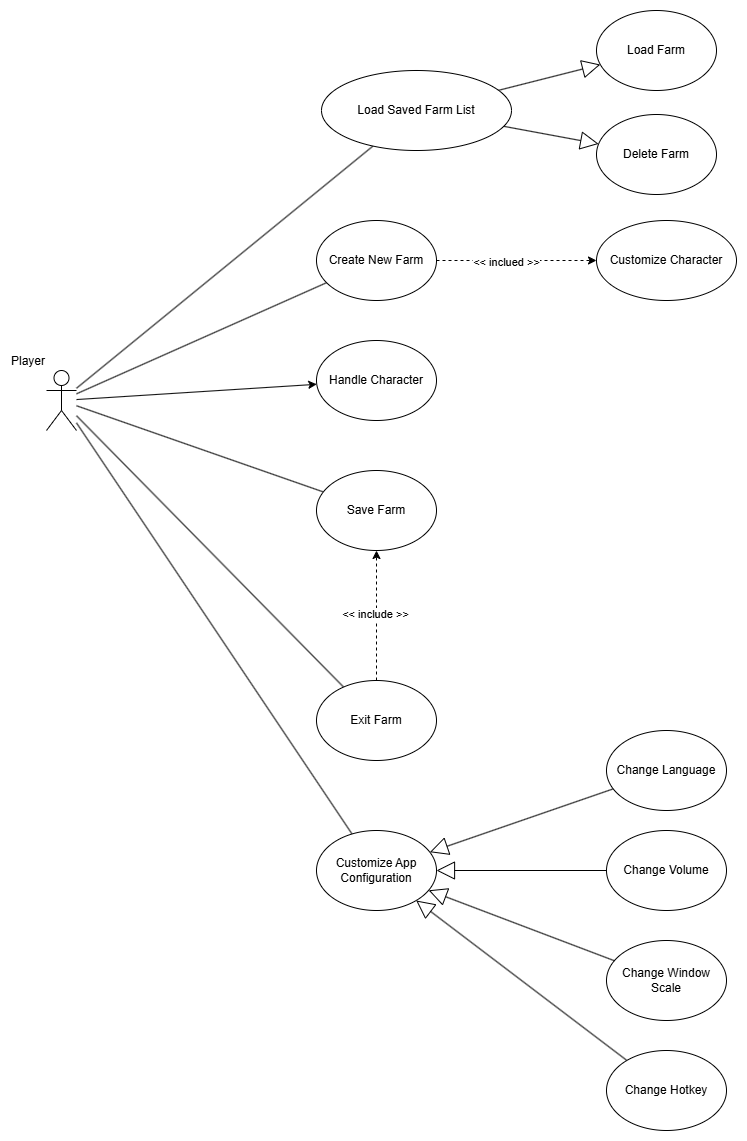

The diagram above was exported from draw.io. Its source (the exported page's mxGraphModel, read from the mxfile embedded in the PNG):
<mxGraphModel dx="2485" dy="710" grid="1" gridSize="10" guides="1" tooltips="1" connect="1" arrows="1" fold="1" page="1" pageScale="1" pageWidth="1169" pageHeight="827" math="0" shadow="0">
  <root>
    <mxCell id="0" />
    <mxCell id="1" parent="0" />
    <mxCell id="ccnFRz29D70Llg_9E328-10" style="rounded=0;orthogonalLoop=1;jettySize=auto;html=1;endArrow=none;endFill=0;" parent="1" source="ccnFRz29D70Llg_9E328-1" target="ccnFRz29D70Llg_9E328-7" edge="1">
      <mxGeometry relative="1" as="geometry" />
    </mxCell>
    <mxCell id="ccnFRz29D70Llg_9E328-11" style="rounded=0;orthogonalLoop=1;jettySize=auto;html=1;endArrow=none;endFill=0;" parent="1" source="ccnFRz29D70Llg_9E328-1" target="ccnFRz29D70Llg_9E328-4" edge="1">
      <mxGeometry relative="1" as="geometry" />
    </mxCell>
    <mxCell id="ccnFRz29D70Llg_9E328-14" style="rounded=0;orthogonalLoop=1;jettySize=auto;html=1;endArrow=none;endFill=0;" parent="1" source="ccnFRz29D70Llg_9E328-1" target="ccnFRz29D70Llg_9E328-13" edge="1">
      <mxGeometry relative="1" as="geometry" />
    </mxCell>
    <mxCell id="ccnFRz29D70Llg_9E328-17" style="rounded=0;orthogonalLoop=1;jettySize=auto;html=1;" parent="1" source="ccnFRz29D70Llg_9E328-1" target="ccnFRz29D70Llg_9E328-2" edge="1">
      <mxGeometry relative="1" as="geometry" />
    </mxCell>
    <mxCell id="ccnFRz29D70Llg_9E328-25" style="rounded=0;orthogonalLoop=1;jettySize=auto;html=1;endArrow=none;endFill=0;" parent="1" source="ccnFRz29D70Llg_9E328-1" target="ccnFRz29D70Llg_9E328-6" edge="1">
      <mxGeometry relative="1" as="geometry" />
    </mxCell>
    <mxCell id="ccnFRz29D70Llg_9E328-26" style="rounded=0;orthogonalLoop=1;jettySize=auto;html=1;endArrow=none;endFill=0;" parent="1" source="ccnFRz29D70Llg_9E328-1" target="ccnFRz29D70Llg_9E328-8" edge="1">
      <mxGeometry relative="1" as="geometry" />
    </mxCell>
    <mxCell id="ccnFRz29D70Llg_9E328-1" value="Player" style="shape=umlActor;verticalLabelPosition=top;verticalAlign=bottom;html=1;outlineConnect=0;labelPosition=left;align=right;" parent="1" vertex="1">
      <mxGeometry x="10" y="510" width="30" height="60" as="geometry" />
    </mxCell>
    <mxCell id="ccnFRz29D70Llg_9E328-2" value="Handle Character" style="ellipse;whiteSpace=wrap;html=1;" parent="1" vertex="1">
      <mxGeometry x="280" y="480" width="120" height="80" as="geometry" />
    </mxCell>
    <mxCell id="ccnFRz29D70Llg_9E328-3" value="Customize Character" style="ellipse;whiteSpace=wrap;html=1;" parent="1" vertex="1">
      <mxGeometry x="560" y="360" width="140" height="80" as="geometry" />
    </mxCell>
    <mxCell id="ccnFRz29D70Llg_9E328-12" style="rounded=0;orthogonalLoop=1;jettySize=auto;html=1;dashed=1;" parent="1" source="ccnFRz29D70Llg_9E328-4" target="ccnFRz29D70Llg_9E328-3" edge="1">
      <mxGeometry relative="1" as="geometry" />
    </mxCell>
    <mxCell id="ccnFRz29D70Llg_9E328-31" value="&amp;lt;&amp;lt; inclued &amp;gt;&amp;gt;" style="edgeLabel;html=1;align=center;verticalAlign=middle;resizable=0;points=[];" parent="ccnFRz29D70Llg_9E328-12" vertex="1" connectable="0">
      <mxGeometry x="-0.1375" y="-1" relative="1" as="geometry">
        <mxPoint as="offset" />
      </mxGeometry>
    </mxCell>
    <mxCell id="ccnFRz29D70Llg_9E328-4" value="Create New Farm" style="ellipse;whiteSpace=wrap;html=1;" parent="1" vertex="1">
      <mxGeometry x="280" y="360" width="120" height="80" as="geometry" />
    </mxCell>
    <mxCell id="ccnFRz29D70Llg_9E328-5" value="Load Farm" style="ellipse;whiteSpace=wrap;html=1;" parent="1" vertex="1">
      <mxGeometry x="560" y="150" width="120" height="80" as="geometry" />
    </mxCell>
    <mxCell id="ccnFRz29D70Llg_9E328-6" value="Save Farm" style="ellipse;whiteSpace=wrap;html=1;" parent="1" vertex="1">
      <mxGeometry x="280" y="610" width="120" height="80" as="geometry" />
    </mxCell>
    <mxCell id="kJad0uzxzb_l9B76j914-4" value="" style="rounded=0;orthogonalLoop=1;jettySize=auto;html=1;endArrow=none;endFill=0;startArrow=block;startFill=0;startSize=16;" parent="1" source="ccnFRz29D70Llg_9E328-7" target="kJad0uzxzb_l9B76j914-3" edge="1">
      <mxGeometry relative="1" as="geometry" />
    </mxCell>
    <mxCell id="kJad0uzxzb_l9B76j914-8" value="" style="rounded=0;orthogonalLoop=1;jettySize=auto;html=1;endArrow=none;endFill=0;startArrow=block;startFill=0;startSize=16;" parent="1" source="ccnFRz29D70Llg_9E328-7" target="kJad0uzxzb_l9B76j914-7" edge="1">
      <mxGeometry relative="1" as="geometry" />
    </mxCell>
    <mxCell id="ccnFRz29D70Llg_9E328-7" value="Customize App Configuration" style="ellipse;whiteSpace=wrap;html=1;" parent="1" vertex="1">
      <mxGeometry x="280" y="970" width="120" height="80" as="geometry" />
    </mxCell>
    <mxCell id="hx1RGBtK5m_UgNeKS6P0-1" style="edgeStyle=orthogonalEdgeStyle;rounded=0;orthogonalLoop=1;jettySize=auto;html=1;dashed=1;" parent="1" source="ccnFRz29D70Llg_9E328-8" target="ccnFRz29D70Llg_9E328-6" edge="1">
      <mxGeometry relative="1" as="geometry" />
    </mxCell>
    <mxCell id="hx1RGBtK5m_UgNeKS6P0-2" value="&amp;lt;&amp;lt; include &amp;gt;&amp;gt;" style="edgeLabel;html=1;align=center;verticalAlign=middle;resizable=0;points=[];" parent="hx1RGBtK5m_UgNeKS6P0-1" vertex="1" connectable="0">
      <mxGeometry x="0.0308" y="2" relative="1" as="geometry">
        <mxPoint as="offset" />
      </mxGeometry>
    </mxCell>
    <mxCell id="ccnFRz29D70Llg_9E328-8" value="Exit Farm" style="ellipse;whiteSpace=wrap;html=1;" parent="1" vertex="1">
      <mxGeometry x="280" y="820" width="120" height="80" as="geometry" />
    </mxCell>
    <mxCell id="ccnFRz29D70Llg_9E328-9" value="Delete Farm" style="ellipse;whiteSpace=wrap;html=1;" parent="1" vertex="1">
      <mxGeometry x="560" y="254" width="120" height="80" as="geometry" />
    </mxCell>
    <mxCell id="ccnFRz29D70Llg_9E328-15" style="rounded=0;orthogonalLoop=1;jettySize=auto;html=1;endArrow=block;endFill=0;jumpSize=10;endSize=16;" parent="1" source="ccnFRz29D70Llg_9E328-13" target="ccnFRz29D70Llg_9E328-5" edge="1">
      <mxGeometry relative="1" as="geometry" />
    </mxCell>
    <mxCell id="ccnFRz29D70Llg_9E328-16" style="rounded=0;orthogonalLoop=1;jettySize=auto;html=1;startSize=16;endArrow=block;endFill=0;endSize=16;" parent="1" source="ccnFRz29D70Llg_9E328-13" target="ccnFRz29D70Llg_9E328-9" edge="1">
      <mxGeometry relative="1" as="geometry" />
    </mxCell>
    <mxCell id="ccnFRz29D70Llg_9E328-13" value="Load Saved Farm List" style="ellipse;whiteSpace=wrap;html=1;" parent="1" vertex="1">
      <mxGeometry x="285" y="210" width="190" height="80" as="geometry" />
    </mxCell>
    <mxCell id="kJad0uzxzb_l9B76j914-1" value="Change Language" style="ellipse;whiteSpace=wrap;html=1;" parent="1" vertex="1">
      <mxGeometry x="570" y="870" width="120" height="80" as="geometry" />
    </mxCell>
    <mxCell id="kJad0uzxzb_l9B76j914-2" value="" style="rounded=0;orthogonalLoop=1;jettySize=auto;html=1;endArrow=none;endFill=0;startArrow=block;startFill=0;endSize=16;startSize=16;" parent="1" source="ccnFRz29D70Llg_9E328-7" target="kJad0uzxzb_l9B76j914-1" edge="1">
      <mxGeometry relative="1" as="geometry" />
    </mxCell>
    <mxCell id="kJad0uzxzb_l9B76j914-3" value="Change Volume" style="ellipse;whiteSpace=wrap;html=1;" parent="1" vertex="1">
      <mxGeometry x="570" y="970" width="120" height="80" as="geometry" />
    </mxCell>
    <mxCell id="kJad0uzxzb_l9B76j914-5" value="Change Window Scale" style="ellipse;whiteSpace=wrap;html=1;" parent="1" vertex="1">
      <mxGeometry x="570" y="1080" width="120" height="80" as="geometry" />
    </mxCell>
    <mxCell id="kJad0uzxzb_l9B76j914-6" value="" style="rounded=0;orthogonalLoop=1;jettySize=auto;html=1;startArrow=block;startFill=0;endArrow=none;endFill=0;startSize=16;" parent="1" source="ccnFRz29D70Llg_9E328-7" target="kJad0uzxzb_l9B76j914-5" edge="1">
      <mxGeometry relative="1" as="geometry" />
    </mxCell>
    <mxCell id="kJad0uzxzb_l9B76j914-7" value="Change Hotkey" style="ellipse;whiteSpace=wrap;html=1;" parent="1" vertex="1">
      <mxGeometry x="570" y="1190" width="120" height="80" as="geometry" />
    </mxCell>
  </root>
</mxGraphModel>